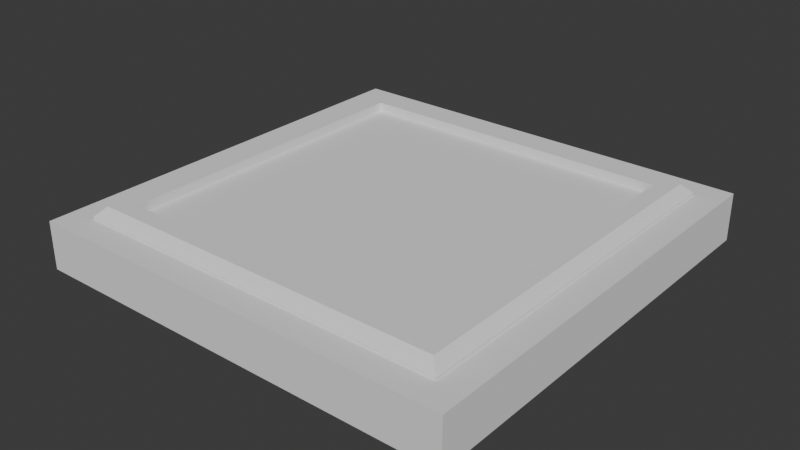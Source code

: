 # Source: crate_vers_2_small_crate_lid.blend  (saved by Blender 5.2.45; exported with 4.5.12 LTS)
import bpy
from mathutils import Matrix  # noqa: F401  (used for matrix-valued properties, if any)

bpy.ops.wm.read_factory_settings(use_empty=True)
scene = bpy.context.scene
scene.name = 'Scene'

# ---- collections
col_collection = bpy.data.collections.new('Collection'); scene.collection.children.link(col_collection)

# ---- node groups
ng_smooth_by_angle = bpy.data.node_groups.new('Smooth by Angle', 'GeometryNodeTree')
_s = ng_smooth_by_angle.interface.new_socket(name='Mesh', in_out='OUTPUT', socket_type='NodeSocketGeometry')
_s = ng_smooth_by_angle.interface.new_socket(name='Mesh', in_out='INPUT', socket_type='NodeSocketGeometry')
_s = ng_smooth_by_angle.interface.new_socket(name='Angle', in_out='INPUT', socket_type='NodeSocketFloat')
_s.subtype = 'ANGLE'
_s.default_value = 0.5236
_s.min_value = 0.0
_s.max_value = 3.142
_s.description = 'Maximum face angle for smooth edges'
_s = ng_smooth_by_angle.interface.new_socket(name='Ignore Sharpness', in_out='INPUT', socket_type='NodeSocketBool')
_s.force_non_field = True
ng_smooth_by_angle.description = 'Set the sharpness of mesh edges based on the angle between the neighboring faces'
ng_smooth_by_angle.is_modifier = True
_N = ng_smooth_by_angle.nodes; _L = ng_smooth_by_angle.links
n0 = _N.new('GeometryNodeSetShadeSmooth'); n0.name = 'Set Shade Smooth'; n0.location = (120, -80)
n0.domain = 'EDGE'
n1 = _N.new('GeometryNodeSetShadeSmooth'); n1.name = 'Set Shade Smooth.001'; n1.location = (300, -80)
n2 = _N.new('NodeGroupOutput'); n2.name = 'Group Output'; n2.location = (480, -80)
n3 = _N.new('GeometryNodeInputMeshEdgeAngle'); n3.name = 'Edge Angle'; n3.location = (-440, -240)
n4 = _N.new('NodeGroupInput'); n4.name = 'Group Input'; n4.location = (-80, -80)
n5 = _N.new('GeometryNodeInputEdgeSmooth'); n5.name = 'Is Edge Smooth'; n5.location = (-260, -120)
n6 = _N.new('GeometryNodeInputShadeSmooth'); n6.name = 'Is Shade Smooth'; n6.location = (-440, -397)
n7 = _N.new('FunctionNodeCompare'); n7.name = 'Compare'; n7.location = (-260, -260)
n7.operation = 'LESS_EQUAL'
n8 = _N.new('FunctionNodeBooleanMath'); n8.name = 'Boolean Math.001'; n8.location = (-80, -260)
n9 = _N.new('NodeGroupInput'); n9.name = 'Group Input.001'; n9.location = (-440, -329)
n10 = _N.new('NodeGroupInput'); n10.name = 'Group Input.002'; n10.location = (-259, -189)
n11 = _N.new('FunctionNodeBooleanMath'); n11.name = 'Boolean Math'; n11.location = (-80, -149)
n11.operation = 'OR'
n12 = _N.new('FunctionNodeBooleanMath'); n12.name = 'Boolean Math.002'; n12.location = (-260, -380)
n12.operation = 'OR'
n13 = _N.new('NodeGroupInput'); n13.name = 'Group Input.003'; n13.location = (-440, -460)
_L.new(n3.outputs[0], n7.inputs[0])
_L.new(n1.outputs[0], n2.inputs[0])
_L.new(n9.outputs[1], n7.inputs[1])
_L.new(n7.outputs[0], n8.inputs[0])
_L.new(n4.outputs[0], n0.inputs[0])
_L.new(n0.outputs[0], n1.inputs[0])
_L.new(n8.outputs[0], n0.inputs[2])
_L.new(n10.outputs[2], n11.inputs[1])
_L.new(n5.outputs[0], n11.inputs[0])
_L.new(n11.outputs[0], n0.inputs[1])
_L.new(n13.outputs[2], n12.inputs[1])
_L.new(n6.outputs[0], n12.inputs[0])
_L.new(n12.outputs[0], n8.inputs[1])
n2.is_active_output = True

# ---- world
world_world = bpy.data.worlds.new('World'); scene.world = world_world
world_world.use_nodes = True; world_world.node_tree.nodes.clear()
_N = world_world.node_tree.nodes; _L = world_world.node_tree.links
n0 = _N.new('ShaderNodeOutputWorld'); n0.name = 'World Output'; n0.location = (200, 100)
n1 = _N.new('ShaderNodeBackground'); n1.name = 'Background'; n1.location = (-200, 100)
n1.inputs[0].default_value = (0.05088, 0.05088, 0.05088, 1.0)
_L.new(n1.outputs[0], n0.inputs[0])
n0.is_active_output = True
world_world.color = (0.05088, 0.05088, 0.05088)
world_world.sun_shadow_jitter_overblur = 0.0

# ---- meshes
me_plane = bpy.data.meshes.new('Plane')
me_plane.from_pydata([(-0.8755, -0.8755, 0.0), (0.8755, -0.8755, 0.0), (-0.8755, 0.8755, 0.0), (0.8755, 0.8755, 0.0), (-0.9526, 0.9526, -0.2211), (-0.9526, -0.9526, -0.2211), (0.9526, -0.9526, -0.2211), (0.9526, 0.9526, -0.2211), (-1.0, 1.0, -0.2211), (-1.0, -1.0, -0.2211), (1.0, -1.0, -0.2211), (1.0, 1.0, -0.2211), (-1.0, 1.0, -0.2211), (-1.0, -1.0, -0.2211), (1.0, -1.0, -0.2211), (1.0, 1.0, -0.2211), (-0.9526, 0.9526, -0.05056), (-0.9526, -0.9526, -0.05056), (0.9526, -0.9526, -0.05056), (0.9526, 0.9526, -0.05056), (-1.0, 1.0, 0.0), (-1.0, -1.0, 0.0), (1.0, -1.0, 0.0), (1.0, 1.0, 0.0), (-0.8755, 0.8755, 0.01201), (-0.7496, 0.7496, 0.0555), (-0.7496, -0.7496, 0.0555), (-0.8755, -0.8755, 0.01201), (0.7496, -0.7496, 0.0555), (0.8755, -0.8755, 0.01201), (0.7496, 0.7496, 0.0555), (0.8755, 0.8755, 0.01201), (-0.832, 0.832, 0.0555), (-0.832, -0.832, 0.0555), (0.832, -0.832, 0.0555), (0.832, 0.832, 0.0555), (-0.7496, 0.7496, 0.01206), (-0.7496, -0.7496, 0.01206), (0.7496, -0.7496, 0.01206), (0.7496, 0.7496, 0.01206)], [], [(6, 7, 19, 18), (22, 23, 11, 10), (20, 21, 9, 8), (23, 20, 8, 11), (21, 22, 10, 9), (13, 12, 8, 9), (14, 13, 9, 10), (15, 14, 10, 11), (12, 15, 11, 8), (5, 4, 12, 13), (6, 5, 13, 14), (7, 6, 14, 15), (4, 7, 15, 12), (17, 18, 19, 16), (4, 5, 17, 16), (7, 4, 16, 19), (5, 6, 18, 17), (2, 0, 21, 20), (0, 1, 22, 21), (1, 3, 23, 22), (3, 2, 20, 23), (32, 33, 27, 24), (33, 34, 29, 27), (34, 35, 31, 29), (35, 32, 24, 31), (0, 2, 24, 27), (30, 28, 38, 39), (2, 3, 31, 24), (1, 0, 27, 29), (3, 1, 29, 31), (25, 26, 33, 32), (26, 28, 34, 33), (28, 30, 35, 34), (30, 25, 32, 35), (37, 36, 39, 38), (26, 25, 36, 37), (25, 30, 39, 36), (28, 26, 37, 38)])
me_plane.polygons.foreach_set('use_smooth', [True] * 38)
_uv = me_plane.uv_layers.new(name='UVMap')
_uv.uv.foreach_set('vector', [0.9763, 0.02369, 0.9763, 0.9763, 0.9763, 0.9763, 0.9763, 0.02369, 1.0, 0.0, 1.0, 1.0, 1.0, 1.0, 1.0, 0.0, 0.0, 1.0, 0.0, 0.0, 0.0, 0.0, 0.0, 1.0, 1.0, 1.0, 0.0, 1.0, 0.0, 1.0, 1.0, 1.0, 0.0, 0.0, 1.0, 0.0, 1.0, 0.0, 0.0, 0.0, 0.0, 0.0, 0.0, 1.0, 0.0, 1.0, 0.0, 0.0, 1.0, 0.0, 0.0, 0.0, 0.0, 0.0, 1.0, 0.0, 1.0, 1.0, 1.0, 0.0, 1.0, 0.0, 1.0, 1.0, 0.0, 1.0, 1.0, 1.0, 1.0, 1.0, 0.0, 1.0, 0.02369, 0.02369, 0.02369, 0.9763, 0.0, 1.0, 0.0, 0.0, 0.9763, 0.02369, 0.02369, 0.02369, 0.0, 0.0, 1.0, 0.0, 0.9763, 0.9763, 0.9763, 0.02369, 1.0, 0.0, 1.0, 1.0, 0.02369, 0.9763, 0.9763, 0.9763, 1.0, 1.0, 0.0, 1.0, 0.02369, 0.02369, 0.9763, 0.02369, 0.9763, 0.9763, 0.02369, 0.9763, 0.02369, 0.9763, 0.02369, 0.02369, 0.02369, 0.02369, 0.02369, 0.9763, 0.9763, 0.9763, 0.02369, 0.9763, 0.02369, 0.9763, 0.9763, 0.9763, 0.02369, 0.02369, 0.9763, 0.02369, 0.9763, 0.02369, 0.02369, 0.02369, 0.06225, 0.9377, 0.06225, 0.06225, 0.0, 0.0, 0.0, 1.0, 0.06225, 0.06225, 0.9377, 0.06225, 1.0, 0.0, 0.0, 0.0, 0.9377, 0.06225, 0.9377, 0.9377, 1.0, 1.0, 1.0, 0.0, 0.9377, 0.9377, 0.06225, 0.9377, 0.0, 1.0, 1.0, 1.0, 0.084, 0.916, 0.084, 0.084, 0.06225, 0.06225, 0.06225, 0.9377, 0.084, 0.084, 0.916, 0.084, 0.9377, 0.06225, 0.06225, 0.06225, 0.916, 0.084, 0.916, 0.916, 0.9377, 0.9377, 0.9377, 0.06225, 0.916, 0.916, 0.084, 0.916, 0.06225, 0.9377, 0.9377, 0.9377, 0.06225, 0.06225, 0.06225, 0.9377, 0.06225, 0.9377, 0.06225, 0.06225, 0.8748, 0.8748, 0.8748, 0.1252, 0.8748, 0.1252, 0.8748, 0.8748, 0.06225, 0.9377, 0.9377, 0.9377, 0.9377, 0.9377, 0.06225, 0.9377, 0.9377, 0.06225, 0.06225, 0.06225, 0.06225, 0.06225, 0.9377, 0.06225, 0.9377, 0.9377, 0.9377, 0.06225, 0.9377, 0.06225, 0.9377, 0.9377, 0.1252, 0.8748, 0.1252, 0.1252, 0.084, 0.084, 0.084, 0.916, 0.1252, 0.1252, 0.8748, 0.1252, 0.916, 0.084, 0.084, 0.084, 0.8748, 0.1252, 0.8748, 0.8748, 0.916, 0.916, 0.916, 0.084, 0.8748, 0.8748, 0.1252, 0.8748, 0.084, 0.916, 0.916, 0.916, 0.1252, 0.1252, 0.1252, 0.8748, 0.8748, 0.8748, 0.8748, 0.1252, 0.1252, 0.1252, 0.1252, 0.8748, 0.1252, 0.8748, 0.1252, 0.1252, 0.1252, 0.8748, 0.8748, 0.8748, 0.8748, 0.8748, 0.1252, 0.8748, 0.8748, 0.1252, 0.1252, 0.1252, 0.1252, 0.1252, 0.8748, 0.1252])
me_plane.update()

# ---- objects
ob_plane = bpy.data.objects.new('Plane', me_plane)

# ---- transforms, parenting, visibility, modifiers, constraints
ob_plane.location = (0.0, 0.0, 1.06)
ob_plane.scale = (1.055, 1.055, 1.055)
_m = ob_plane.modifiers.new('Solidify', 'SOLIDIFY')
_m.thickness = -0.07
_m = ob_plane.modifiers.new('Smooth by Angle', 'NODES')
_m.node_group = ng_smooth_by_angle
_m.use_pin_to_last = True
_m.show_group_selector = False

# ---- collection membership
col_collection.objects.link(ob_plane)

# ---- scene / render settings (as saved in the file)
scene.frame_start = 1; scene.frame_end = 250; scene.frame_set(1)
scene.render.engine = 'BLENDER_EEVEE_NEXT'
scene.render.bake_bias = 0.0
scene.render.bake_samples = 0
scene.eevee.fast_gi_thickness_far = 0.0
bpy.context.view_layer.update()

# ---- added for rendering (the .blend has no active camera and no usable light): camera, sun
cam_auto = bpy.data.cameras.new('AutoCamera')
cam_auto.lens = 50.0
cam_auto.sensor_width = 36.0
cam_auto.clip_end = 1000.0
ob_auto_camera = bpy.data.objects.new('AutoCamera', cam_auto)
scene.collection.objects.link(ob_auto_camera)
ob_auto_camera.location = (2.77454, -3.32945, 3.19219)
ob_auto_camera.rotation_euler = (1.09748, -7.21219e-08, 0.694738)
scene.camera = ob_auto_camera
light_auto_sun = bpy.data.lights.new('AutoSun', 'SUN')
light_auto_sun.energy = 3.0
light_auto_sun.angle = 0.0523599
ob_auto_sun = bpy.data.objects.new('AutoSun', light_auto_sun)
scene.collection.objects.link(ob_auto_sun)
ob_auto_sun.rotation_euler = (0.872665, 0.174533, 0.523599)
bpy.context.view_layer.update()
